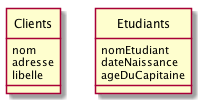

The diagram above was rendered by PlantUML. Its source (embedded in the PNG):
@startuml

class Clients {
        nom
        adresse
        libelle
}

class Etudiants {
        nomEtudiant
        dateNaissance
        ageDuCapitaine
}
hide class circle

@enduml